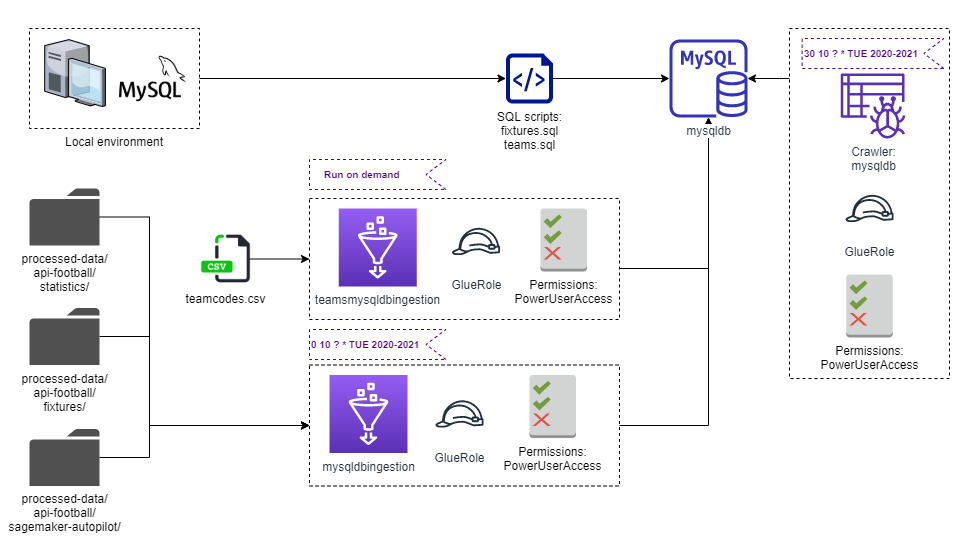

The diagram above was exported from draw.io. Its source (the exported page's mxGraphModel, read from the mxfile embedded in the PNG):
<mxGraphModel dx="723" dy="328" grid="1" gridSize="10" guides="1" tooltips="1" connect="1" arrows="1" fold="1" page="1" pageScale="1" pageWidth="1169" pageHeight="827" math="0" shadow="0">
  <root>
    <mxCell id="xaWa72QMZ2uV08c7GDc1-0" />
    <mxCell id="xaWa72QMZ2uV08c7GDc1-1" parent="xaWa72QMZ2uV08c7GDc1-0" />
    <mxCell id="OeETofL4SFMCLhrqoRZs-6" value="" style="group" vertex="1" connectable="0" parent="xaWa72QMZ2uV08c7GDc1-1">
      <mxGeometry x="320" y="171" width="310" height="160" as="geometry" />
    </mxCell>
    <mxCell id="xaWa72QMZ2uV08c7GDc1-11" value="&lt;font style=&quot;font-size: 10px ; line-height: 120%&quot;&gt;Run on demand&lt;/font&gt;" style="html=1;shape=mxgraph.infographic.ribbonSimple;notch1=20;notch2=0;align=left;verticalAlign=bottom;fontSize=10;fontStyle=1;flipH=1;fillColor=#FFFFFF;dashed=1;labelBackgroundColor=none;strokeColor=#4C0099;labelPosition=center;verticalLabelPosition=middle;spacingTop=0;spacingBottom=6;fontColor=#4C0099;spacingLeft=13;" parent="OeETofL4SFMCLhrqoRZs-6" vertex="1">
      <mxGeometry width="136.5" height="30" as="geometry" />
    </mxCell>
    <mxCell id="xaWa72QMZ2uV08c7GDc1-18" value="" style="rounded=0;whiteSpace=wrap;html=1;dashed=1;labelBackgroundColor=#ffffff;fillColor=none;fontSize=10;align=left;" parent="OeETofL4SFMCLhrqoRZs-6" vertex="1">
      <mxGeometry y="39" width="310" height="121" as="geometry" />
    </mxCell>
    <mxCell id="OeETofL4SFMCLhrqoRZs-3" value="teamsmysqldbingestion" style="points=[[0,0,0],[0.25,0,0],[0.5,0,0],[0.75,0,0],[1,0,0],[0,1,0],[0.25,1,0],[0.5,1,0],[0.75,1,0],[1,1,0],[0,0.25,0],[0,0.5,0],[0,0.75,0],[1,0.25,0],[1,0.5,0],[1,0.75,0]];outlineConnect=0;fontColor=#232F3E;gradientColor=#945DF2;gradientDirection=north;fillColor=#5A30B5;strokeColor=#ffffff;dashed=0;verticalLabelPosition=bottom;verticalAlign=top;align=center;html=1;fontSize=12;fontStyle=0;aspect=fixed;shape=mxgraph.aws4.resourceIcon;resIcon=mxgraph.aws4.glue;" vertex="1" parent="OeETofL4SFMCLhrqoRZs-6">
      <mxGeometry x="29.25" y="49" width="78" height="78" as="geometry" />
    </mxCell>
    <mxCell id="OeETofL4SFMCLhrqoRZs-4" value="GlueRole" style="outlineConnect=0;fontColor=#232F3E;gradientColor=none;strokeColor=#232F3E;fillColor=#ffffff;dashed=0;verticalLabelPosition=bottom;verticalAlign=top;align=center;html=1;fontSize=12;fontStyle=0;aspect=fixed;shape=mxgraph.aws4.resourceIcon;resIcon=mxgraph.aws4.role;labelBackgroundColor=#ffffff;" vertex="1" parent="OeETofL4SFMCLhrqoRZs-6">
      <mxGeometry x="136.5" y="51.99999999999997" width="60" height="60" as="geometry" />
    </mxCell>
    <mxCell id="OeETofL4SFMCLhrqoRZs-5" value="&lt;span style=&quot;color: rgb(0 , 0 , 0)&quot;&gt;Permissions:&lt;br&gt;PowerUserAccess&lt;br&gt;&lt;/span&gt;" style="outlineConnect=0;dashed=0;verticalLabelPosition=bottom;verticalAlign=top;align=center;html=1;shape=mxgraph.aws3.permissions_2;fillColor=#D2D3D3;gradientColor=none;labelBackgroundColor=none;fontColor=#FF0000;" vertex="1" parent="OeETofL4SFMCLhrqoRZs-6">
      <mxGeometry x="231" y="49" width="46.5" height="63" as="geometry" />
    </mxCell>
    <mxCell id="xaWa72QMZ2uV08c7GDc1-2" style="edgeStyle=orthogonalEdgeStyle;rounded=0;orthogonalLoop=1;jettySize=auto;html=1;entryX=0;entryY=0.5;entryDx=0;entryDy=0;entryPerimeter=0;fontSize=10;fontColor=#CC6600;" parent="xaWa72QMZ2uV08c7GDc1-1" source="xaWa72QMZ2uV08c7GDc1-4" edge="1">
      <mxGeometry relative="1" as="geometry">
        <mxPoint x="320" y="437" as="targetPoint" />
        <Array as="points">
          <mxPoint x="160" y="348" />
          <mxPoint x="160" y="437" />
        </Array>
      </mxGeometry>
    </mxCell>
    <mxCell id="xaWa72QMZ2uV08c7GDc1-4" value="processed-data/&lt;br&gt;api-football/&lt;br&gt;fixtures/" style="pointerEvents=1;shadow=0;dashed=0;html=1;strokeColor=none;fillColor=#505050;labelPosition=center;verticalLabelPosition=bottom;verticalAlign=top;outlineConnect=0;align=center;shape=mxgraph.office.concepts.folder;labelBackgroundColor=#ffffff;" parent="xaWa72QMZ2uV08c7GDc1-1" vertex="1">
      <mxGeometry x="40" y="319.5" width="70" height="57" as="geometry" />
    </mxCell>
    <mxCell id="xaWa72QMZ2uV08c7GDc1-7" style="edgeStyle=orthogonalEdgeStyle;rounded=0;orthogonalLoop=1;jettySize=auto;html=1;fontSize=10;fontColor=#CC6600;" parent="xaWa72QMZ2uV08c7GDc1-1" target="Lrb_JbC1hViCNgOt-da6-0" edge="1">
      <mxGeometry relative="1" as="geometry">
        <mxPoint x="630" y="437" as="sourcePoint" />
        <Array as="points">
          <mxPoint x="719" y="437" />
        </Array>
        <mxPoint x="692.0344827586207" y="518" as="targetPoint" />
      </mxGeometry>
    </mxCell>
    <mxCell id="xaWa72QMZ2uV08c7GDc1-8" style="edgeStyle=orthogonalEdgeStyle;rounded=0;orthogonalLoop=1;jettySize=auto;html=1;fontSize=10;fontColor=#CC6600;" parent="xaWa72QMZ2uV08c7GDc1-1" target="Lrb_JbC1hViCNgOt-da6-0" edge="1">
      <mxGeometry relative="1" as="geometry">
        <mxPoint x="630" y="280" as="sourcePoint" />
        <Array as="points">
          <mxPoint x="719" y="280" />
        </Array>
        <mxPoint x="692.0344827586207" y="518" as="targetPoint" />
      </mxGeometry>
    </mxCell>
    <mxCell id="xaWa72QMZ2uV08c7GDc1-12" value="&lt;font style=&quot;font-size: 10px ; line-height: 120%&quot;&gt;0 10 ? * TUE 2020-2021&lt;/font&gt;" style="html=1;shape=mxgraph.infographic.ribbonSimple;notch1=20;notch2=0;align=left;verticalAlign=bottom;fontSize=10;fontStyle=1;flipH=1;fillColor=#FFFFFF;dashed=1;labelBackgroundColor=none;strokeColor=#4C0099;labelPosition=center;verticalLabelPosition=middle;spacingTop=0;spacingBottom=6;fontColor=#4C0099;" parent="xaWa72QMZ2uV08c7GDc1-1" vertex="1">
      <mxGeometry x="320" y="341" width="136.5" height="30" as="geometry" />
    </mxCell>
    <mxCell id="xaWa72QMZ2uV08c7GDc1-14" style="edgeStyle=orthogonalEdgeStyle;rounded=0;orthogonalLoop=1;jettySize=auto;html=1;entryX=0;entryY=0.5;entryDx=0;entryDy=0;entryPerimeter=0;fontSize=10;fontColor=#CC6600;" parent="xaWa72QMZ2uV08c7GDc1-1" source="xaWa72QMZ2uV08c7GDc1-16" edge="1">
      <mxGeometry relative="1" as="geometry">
        <mxPoint x="320" y="437" as="targetPoint" />
        <Array as="points">
          <mxPoint x="160" y="229" />
          <mxPoint x="160" y="437" />
        </Array>
      </mxGeometry>
    </mxCell>
    <mxCell id="xaWa72QMZ2uV08c7GDc1-16" value="processed-data/&lt;br&gt;api-football/&lt;br&gt;statistics/" style="pointerEvents=1;shadow=0;dashed=0;html=1;strokeColor=none;fillColor=#505050;labelPosition=center;verticalLabelPosition=bottom;verticalAlign=top;outlineConnect=0;align=center;shape=mxgraph.office.concepts.folder;labelBackgroundColor=#ffffff;" parent="xaWa72QMZ2uV08c7GDc1-1" vertex="1">
      <mxGeometry x="40" y="200" width="70" height="57" as="geometry" />
    </mxCell>
    <mxCell id="xaWa72QMZ2uV08c7GDc1-22" value="" style="group" parent="xaWa72QMZ2uV08c7GDc1-1" vertex="1" connectable="0">
      <mxGeometry x="320" y="376.5" width="310" height="121" as="geometry" />
    </mxCell>
    <mxCell id="xaWa72QMZ2uV08c7GDc1-23" value="" style="rounded=0;whiteSpace=wrap;html=1;dashed=1;labelBackgroundColor=#ffffff;fillColor=none;fontSize=10;align=left;" parent="xaWa72QMZ2uV08c7GDc1-22" vertex="1">
      <mxGeometry width="310" height="121" as="geometry" />
    </mxCell>
    <mxCell id="xaWa72QMZ2uV08c7GDc1-24" value="GlueRole" style="outlineConnect=0;fontColor=#232F3E;gradientColor=none;strokeColor=#232F3E;fillColor=#ffffff;dashed=0;verticalLabelPosition=bottom;verticalAlign=top;align=center;html=1;fontSize=12;fontStyle=0;aspect=fixed;shape=mxgraph.aws4.resourceIcon;resIcon=mxgraph.aws4.role;labelBackgroundColor=#ffffff;" parent="xaWa72QMZ2uV08c7GDc1-22" vertex="1">
      <mxGeometry x="120" y="18.99999999999997" width="60" height="60" as="geometry" />
    </mxCell>
    <mxCell id="xaWa72QMZ2uV08c7GDc1-25" value="&lt;span style=&quot;color: rgb(0 , 0 , 0)&quot;&gt;Permissions:&lt;br&gt;PowerUserAccess&lt;br&gt;&lt;/span&gt;" style="outlineConnect=0;dashed=0;verticalLabelPosition=bottom;verticalAlign=top;align=center;html=1;shape=mxgraph.aws3.permissions_2;fillColor=#D2D3D3;gradientColor=none;labelBackgroundColor=none;fontColor=#FF0000;" parent="xaWa72QMZ2uV08c7GDc1-22" vertex="1">
      <mxGeometry x="220" y="10" width="46.5" height="63" as="geometry" />
    </mxCell>
    <mxCell id="xaWa72QMZ2uV08c7GDc1-26" value="mysqldbingestion" style="points=[[0,0,0],[0.25,0,0],[0.5,0,0],[0.75,0,0],[1,0,0],[0,1,0],[0.25,1,0],[0.5,1,0],[0.75,1,0],[1,1,0],[0,0.25,0],[0,0.5,0],[0,0.75,0],[1,0.25,0],[1,0.5,0],[1,0.75,0]];outlineConnect=0;fontColor=#232F3E;gradientColor=#945DF2;gradientDirection=north;fillColor=#5A30B5;strokeColor=#ffffff;dashed=0;verticalLabelPosition=bottom;verticalAlign=top;align=center;html=1;fontSize=12;fontStyle=0;aspect=fixed;shape=mxgraph.aws4.resourceIcon;resIcon=mxgraph.aws4.glue;" parent="xaWa72QMZ2uV08c7GDc1-22" vertex="1">
      <mxGeometry x="20" y="10" width="78" height="78" as="geometry" />
    </mxCell>
    <mxCell id="xaWa72QMZ2uV08c7GDc1-19" value="GlueRole" style="outlineConnect=0;fontColor=#232F3E;gradientColor=none;strokeColor=#232F3E;fillColor=#ffffff;dashed=0;verticalLabelPosition=bottom;verticalAlign=top;align=center;html=1;fontSize=12;fontStyle=0;aspect=fixed;shape=mxgraph.aws4.resourceIcon;resIcon=mxgraph.aws4.role;labelBackgroundColor=#ffffff;" parent="xaWa72QMZ2uV08c7GDc1-1" vertex="1">
      <mxGeometry x="456.5" y="223" width="60" height="60" as="geometry" />
    </mxCell>
    <mxCell id="OeETofL4SFMCLhrqoRZs-1" value="GlueRole" style="outlineConnect=0;fontColor=#232F3E;gradientColor=none;strokeColor=#232F3E;fillColor=#ffffff;dashed=0;verticalLabelPosition=bottom;verticalAlign=top;align=center;html=1;fontSize=12;fontStyle=0;aspect=fixed;shape=mxgraph.aws4.resourceIcon;resIcon=mxgraph.aws4.role;labelBackgroundColor=#ffffff;" vertex="1" parent="xaWa72QMZ2uV08c7GDc1-1">
      <mxGeometry x="456.5" y="223" width="60" height="60" as="geometry" />
    </mxCell>
    <mxCell id="L1Jb62m0kXY2XvwUqTLH-0" style="edgeStyle=orthogonalEdgeStyle;rounded=0;orthogonalLoop=1;jettySize=auto;html=1;entryX=0;entryY=0.5;entryDx=0;entryDy=0;startArrow=none;startFill=0;" edge="1" parent="xaWa72QMZ2uV08c7GDc1-1" source="hDhQreFIoQ15Wi6fsIz8-0" target="xaWa72QMZ2uV08c7GDc1-18">
      <mxGeometry relative="1" as="geometry">
        <Array as="points">
          <mxPoint x="260" y="271" />
        </Array>
      </mxGeometry>
    </mxCell>
    <mxCell id="hDhQreFIoQ15Wi6fsIz8-0" value="teamcodes.csv" style="shape=image;html=1;verticalAlign=top;verticalLabelPosition=bottom;labelBackgroundColor=#ffffff;imageAspect=0;aspect=fixed;image=https://cdn3.iconfinder.com/data/icons/file-extension-vol-1/48/csv_file_database_extension_data-128.png" vertex="1" parent="xaWa72QMZ2uV08c7GDc1-1">
      <mxGeometry x="210" y="244.5" width="52" height="52" as="geometry" />
    </mxCell>
    <mxCell id="AHcnlE_9jJAhXKBlCnm7-2" style="edgeStyle=orthogonalEdgeStyle;rounded=0;orthogonalLoop=1;jettySize=auto;html=1;entryX=0;entryY=0.5;entryDx=0;entryDy=0;startArrow=none;startFill=0;" edge="1" parent="xaWa72QMZ2uV08c7GDc1-1" source="AHcnlE_9jJAhXKBlCnm7-1" target="xaWa72QMZ2uV08c7GDc1-23">
      <mxGeometry relative="1" as="geometry">
        <Array as="points">
          <mxPoint x="160" y="469" />
          <mxPoint x="160" y="437" />
        </Array>
      </mxGeometry>
    </mxCell>
    <mxCell id="AHcnlE_9jJAhXKBlCnm7-1" value="processed-data/&lt;br&gt;api-football/&lt;br&gt;sagemaker-autopilot/" style="pointerEvents=1;shadow=0;dashed=0;html=1;strokeColor=none;fillColor=#505050;labelPosition=center;verticalLabelPosition=bottom;verticalAlign=top;outlineConnect=0;align=center;shape=mxgraph.office.concepts.folder;labelBackgroundColor=#ffffff;" vertex="1" parent="xaWa72QMZ2uV08c7GDc1-1">
      <mxGeometry x="40" y="440.5" width="70" height="57" as="geometry" />
    </mxCell>
    <mxCell id="Lrb_JbC1hViCNgOt-da6-0" value="mysqldb" style="outlineConnect=0;fontColor=#232F3E;gradientColor=none;fillColor=#3334B9;strokeColor=none;dashed=0;verticalLabelPosition=bottom;verticalAlign=top;align=center;html=1;fontSize=12;fontStyle=0;aspect=fixed;pointerEvents=1;shape=mxgraph.aws4.rds_mysql_instance;labelBackgroundColor=#ffffff;" vertex="1" parent="xaWa72QMZ2uV08c7GDc1-1">
      <mxGeometry x="680" y="51" width="78" height="78" as="geometry" />
    </mxCell>
    <mxCell id="MZ5641GFw_ATQYLCt8Ov-3" style="edgeStyle=orthogonalEdgeStyle;rounded=0;orthogonalLoop=1;jettySize=auto;html=1;startArrow=none;startFill=0;" edge="1" parent="xaWa72QMZ2uV08c7GDc1-1" source="AHcnlE_9jJAhXKBlCnm7-3" target="Lrb_JbC1hViCNgOt-da6-0">
      <mxGeometry relative="1" as="geometry" />
    </mxCell>
    <mxCell id="AHcnlE_9jJAhXKBlCnm7-3" value="SQL scripts:&lt;br&gt;fixtures.sql&lt;br&gt;teams.sql" style="aspect=fixed;pointerEvents=1;shadow=0;dashed=0;html=1;strokeColor=none;labelPosition=center;verticalLabelPosition=bottom;verticalAlign=top;align=center;fillColor=#00188D;shape=mxgraph.azure.script_file;labelBackgroundColor=#ffffff;" vertex="1" parent="xaWa72QMZ2uV08c7GDc1-1">
      <mxGeometry x="516.5" y="65" width="47" height="50" as="geometry" />
    </mxCell>
    <mxCell id="MZ5641GFw_ATQYLCt8Ov-1" value="" style="group" vertex="1" connectable="0" parent="xaWa72QMZ2uV08c7GDc1-1">
      <mxGeometry x="40" y="40" width="170" height="100" as="geometry" />
    </mxCell>
    <mxCell id="Ax73eCbZHdh7y2trDOzE-1" value="&lt;font color=&quot;#000000&quot;&gt;&lt;br&gt;&lt;br&gt;&lt;br&gt;&lt;br&gt;&lt;br&gt;&lt;br&gt;&lt;br&gt;&lt;br&gt;&lt;br&gt;Local environment&lt;/font&gt;" style="rounded=0;whiteSpace=wrap;html=1;fontColor=#FF0000;labelBackgroundColor=none;fillColor=none;dashed=1;" vertex="1" parent="MZ5641GFw_ATQYLCt8Ov-1">
      <mxGeometry width="170" height="100" as="geometry" />
    </mxCell>
    <mxCell id="MZ5641GFw_ATQYLCt8Ov-0" value="" style="shape=image;html=1;verticalAlign=top;verticalLabelPosition=bottom;labelBackgroundColor=#ffffff;imageAspect=0;aspect=fixed;image=https://cdn4.iconfinder.com/data/icons/logos-brands-5/24/mysql-128.png" vertex="1" parent="MZ5641GFw_ATQYLCt8Ov-1">
      <mxGeometry x="90" y="16.5" width="67" height="67" as="geometry" />
    </mxCell>
    <mxCell id="Ax73eCbZHdh7y2trDOzE-4" value="" style="verticalLabelPosition=bottom;aspect=fixed;html=1;verticalAlign=top;strokeColor=none;align=center;outlineConnect=0;shape=mxgraph.citrix.desktop;labelBackgroundColor=#ffffff;" vertex="1" parent="MZ5641GFw_ATQYLCt8Ov-1">
      <mxGeometry x="15.179999999999986" y="11.120000000000005" width="60.74" height="66.88" as="geometry" />
    </mxCell>
    <mxCell id="MZ5641GFw_ATQYLCt8Ov-2" style="edgeStyle=orthogonalEdgeStyle;rounded=0;orthogonalLoop=1;jettySize=auto;html=1;startArrow=none;startFill=0;" edge="1" parent="xaWa72QMZ2uV08c7GDc1-1" source="Ax73eCbZHdh7y2trDOzE-1" target="AHcnlE_9jJAhXKBlCnm7-3">
      <mxGeometry relative="1" as="geometry" />
    </mxCell>
    <mxCell id="pKT6oNy4VpuFm_SEI92q-0" value="" style="group" vertex="1" connectable="0" parent="xaWa72QMZ2uV08c7GDc1-1">
      <mxGeometry x="800" y="40" width="160" height="350" as="geometry" />
    </mxCell>
    <mxCell id="pKT6oNy4VpuFm_SEI92q-1" value="" style="rounded=0;whiteSpace=wrap;html=1;dashed=1;labelBackgroundColor=#ffffff;fillColor=none;fontSize=10;align=left;" vertex="1" parent="pKT6oNy4VpuFm_SEI92q-0">
      <mxGeometry width="160" height="350" as="geometry" />
    </mxCell>
    <mxCell id="pKT6oNy4VpuFm_SEI92q-2" value="&lt;span style=&quot;color: rgb(0 , 0 , 0)&quot;&gt;Permissions:&lt;br&gt;PowerUserAccess&lt;/span&gt;" style="outlineConnect=0;dashed=0;verticalLabelPosition=bottom;verticalAlign=top;align=center;html=1;shape=mxgraph.aws3.permissions_2;fillColor=#D2D3D3;gradientColor=none;labelBackgroundColor=none;fontColor=#FF0000;" vertex="1" parent="pKT6oNy4VpuFm_SEI92q-0">
      <mxGeometry x="56.75" y="246" width="46.5" height="63" as="geometry" />
    </mxCell>
    <mxCell id="pKT6oNy4VpuFm_SEI92q-3" value="&lt;font style=&quot;font-size: 10px ; line-height: 120%&quot;&gt;30 10 ? * TUE 2020-2021&lt;/font&gt;" style="html=1;shape=mxgraph.infographic.ribbonSimple;notch1=20;notch2=0;align=left;verticalAlign=bottom;fontSize=10;fontStyle=1;flipH=1;fillColor=#FFFFFF;dashed=1;labelBackgroundColor=none;strokeColor=#4C0099;labelPosition=center;verticalLabelPosition=middle;spacingTop=0;spacingBottom=6;fontColor=#4C0099;" vertex="1" parent="pKT6oNy4VpuFm_SEI92q-0">
      <mxGeometry x="12.629999999999999" y="10" width="141.75" height="30" as="geometry" />
    </mxCell>
    <mxCell id="pKT6oNy4VpuFm_SEI92q-4" value="Crawler:&lt;br&gt;mysqldb" style="outlineConnect=0;fontColor=#232F3E;gradientColor=none;fillColor=#5A30B5;strokeColor=none;dashed=0;verticalLabelPosition=bottom;verticalAlign=top;align=center;html=1;fontSize=12;fontStyle=0;aspect=fixed;pointerEvents=1;shape=mxgraph.aws4.glue_crawlers;labelBackgroundColor=#ffffff;" vertex="1" parent="pKT6oNy4VpuFm_SEI92q-0">
      <mxGeometry x="51" y="45" width="65" height="65" as="geometry" />
    </mxCell>
    <mxCell id="pKT6oNy4VpuFm_SEI92q-5" value="GlueRole" style="outlineConnect=0;fontColor=#232F3E;gradientColor=none;strokeColor=#232F3E;fillColor=#ffffff;dashed=0;verticalLabelPosition=bottom;verticalAlign=top;align=center;html=1;fontSize=12;fontStyle=0;aspect=fixed;shape=mxgraph.aws4.resourceIcon;resIcon=mxgraph.aws4.role;labelBackgroundColor=#ffffff;" vertex="1" parent="pKT6oNy4VpuFm_SEI92q-0">
      <mxGeometry x="50" y="150" width="60" height="60" as="geometry" />
    </mxCell>
    <mxCell id="-J4xrszJP_o1CQvSDk2n-1" style="edgeStyle=orthogonalEdgeStyle;rounded=0;orthogonalLoop=1;jettySize=auto;html=1;startArrow=none;startFill=0;" edge="1" parent="xaWa72QMZ2uV08c7GDc1-1" source="pKT6oNy4VpuFm_SEI92q-1" target="Lrb_JbC1hViCNgOt-da6-0">
      <mxGeometry relative="1" as="geometry">
        <Array as="points">
          <mxPoint x="790" y="90" />
          <mxPoint x="790" y="90" />
        </Array>
      </mxGeometry>
    </mxCell>
  </root>
</mxGraphModel>